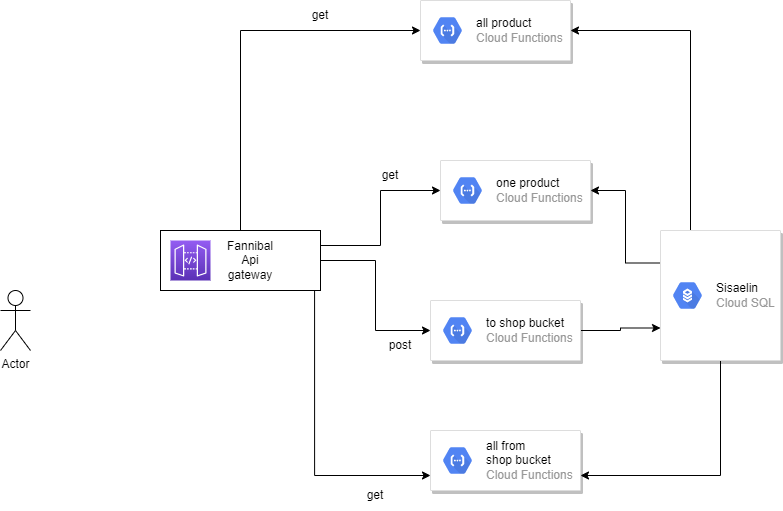

The diagram above was exported from draw.io. Its source (the exported page's mxGraphModel, read from the mxfile embedded in the PNG):
<mxGraphModel dx="1422" dy="914" grid="1" gridSize="10" guides="1" tooltips="1" connect="1" arrows="1" fold="1" page="1" pageScale="1" pageWidth="850" pageHeight="1100" math="0" shadow="0">
  <root>
    <mxCell id="0" />
    <mxCell id="1" parent="0" />
    <mxCell id="_v9y1Lb7ET5QOeXut5tI-17" style="edgeStyle=orthogonalEdgeStyle;rounded=0;orthogonalLoop=1;jettySize=auto;html=1;exitX=1;exitY=0.25;exitDx=0;exitDy=0;entryX=0;entryY=0.5;entryDx=0;entryDy=0;" parent="1" source="_v9y1Lb7ET5QOeXut5tI-15" target="_v9y1Lb7ET5QOeXut5tI-6" edge="1">
      <mxGeometry relative="1" as="geometry" />
    </mxCell>
    <mxCell id="_v9y1Lb7ET5QOeXut5tI-18" style="edgeStyle=orthogonalEdgeStyle;rounded=0;orthogonalLoop=1;jettySize=auto;html=1;exitX=1;exitY=0.5;exitDx=0;exitDy=0;entryX=0;entryY=0.5;entryDx=0;entryDy=0;" parent="1" source="_v9y1Lb7ET5QOeXut5tI-15" target="_v9y1Lb7ET5QOeXut5tI-8" edge="1">
      <mxGeometry relative="1" as="geometry" />
    </mxCell>
    <mxCell id="_v9y1Lb7ET5QOeXut5tI-19" style="edgeStyle=orthogonalEdgeStyle;rounded=0;orthogonalLoop=1;jettySize=auto;html=1;exitX=0.963;exitY=1;exitDx=0;exitDy=0;entryX=0;entryY=0.75;entryDx=0;entryDy=0;exitPerimeter=0;" parent="1" source="_v9y1Lb7ET5QOeXut5tI-15" target="_v9y1Lb7ET5QOeXut5tI-10" edge="1">
      <mxGeometry relative="1" as="geometry" />
    </mxCell>
    <mxCell id="_v9y1Lb7ET5QOeXut5tI-20" style="edgeStyle=orthogonalEdgeStyle;rounded=0;orthogonalLoop=1;jettySize=auto;html=1;exitX=0.5;exitY=0;exitDx=0;exitDy=0;entryX=0;entryY=0.5;entryDx=0;entryDy=0;" parent="1" source="_v9y1Lb7ET5QOeXut5tI-15" target="_v9y1Lb7ET5QOeXut5tI-4" edge="1">
      <mxGeometry relative="1" as="geometry" />
    </mxCell>
    <mxCell id="_v9y1Lb7ET5QOeXut5tI-15" value="" style="rounded=0;whiteSpace=wrap;html=1;" parent="1" vertex="1">
      <mxGeometry x="180" y="270" width="160" height="60" as="geometry" />
    </mxCell>
    <mxCell id="_v9y1Lb7ET5QOeXut5tI-3" value="Actor" style="shape=umlActor;verticalLabelPosition=bottom;verticalAlign=top;html=1;outlineConnect=0;" parent="1" vertex="1">
      <mxGeometry x="20" y="330" width="30" height="60" as="geometry" />
    </mxCell>
    <mxCell id="_v9y1Lb7ET5QOeXut5tI-4" value="" style="strokeColor=#dddddd;shadow=1;strokeWidth=1;rounded=1;absoluteArcSize=1;arcSize=2;" parent="1" vertex="1">
      <mxGeometry x="440" y="40" width="150" height="60" as="geometry" />
    </mxCell>
    <mxCell id="_v9y1Lb7ET5QOeXut5tI-5" value="&lt;font color=&quot;#000000&quot;&gt;all product&lt;/font&gt;&lt;br&gt;Cloud Functions" style="sketch=0;dashed=0;connectable=0;html=1;fillColor=#5184F3;strokeColor=none;shape=mxgraph.gcp2.hexIcon;prIcon=cloud_functions;part=1;labelPosition=right;verticalLabelPosition=middle;align=left;verticalAlign=middle;spacingLeft=5;fontColor=#999999;fontSize=12;" parent="_v9y1Lb7ET5QOeXut5tI-4" vertex="1">
      <mxGeometry y="0.5" width="44" height="39" relative="1" as="geometry">
        <mxPoint x="5" y="-19.5" as="offset" />
      </mxGeometry>
    </mxCell>
    <mxCell id="_v9y1Lb7ET5QOeXut5tI-6" value="" style="strokeColor=#dddddd;shadow=1;strokeWidth=1;rounded=1;absoluteArcSize=1;arcSize=2;" parent="1" vertex="1">
      <mxGeometry x="460" y="200" width="150" height="60" as="geometry" />
    </mxCell>
    <mxCell id="_v9y1Lb7ET5QOeXut5tI-7" value="&lt;font color=&quot;#000000&quot;&gt;one product&lt;/font&gt;&lt;br&gt;Cloud Functions" style="sketch=0;dashed=0;connectable=0;html=1;fillColor=#5184F3;strokeColor=none;shape=mxgraph.gcp2.hexIcon;prIcon=cloud_functions;part=1;labelPosition=right;verticalLabelPosition=middle;align=left;verticalAlign=middle;spacingLeft=5;fontColor=#999999;fontSize=12;" parent="_v9y1Lb7ET5QOeXut5tI-6" vertex="1">
      <mxGeometry y="0.5" width="44" height="39" relative="1" as="geometry">
        <mxPoint x="5" y="-19.5" as="offset" />
      </mxGeometry>
    </mxCell>
    <mxCell id="_v9y1Lb7ET5QOeXut5tI-32" style="edgeStyle=orthogonalEdgeStyle;rounded=0;orthogonalLoop=1;jettySize=auto;html=1;exitX=1;exitY=0.5;exitDx=0;exitDy=0;entryX=0;entryY=0.75;entryDx=0;entryDy=0;" parent="1" source="_v9y1Lb7ET5QOeXut5tI-8" target="_v9y1Lb7ET5QOeXut5tI-21" edge="1">
      <mxGeometry relative="1" as="geometry" />
    </mxCell>
    <mxCell id="_v9y1Lb7ET5QOeXut5tI-8" value="" style="strokeColor=#dddddd;shadow=1;strokeWidth=1;rounded=1;absoluteArcSize=1;arcSize=2;" parent="1" vertex="1">
      <mxGeometry x="450" y="340" width="150" height="60" as="geometry" />
    </mxCell>
    <mxCell id="_v9y1Lb7ET5QOeXut5tI-9" value="&lt;font color=&quot;#000000&quot;&gt;to shop bucket&lt;/font&gt;&lt;br&gt;Cloud Functions" style="sketch=0;dashed=0;connectable=0;html=1;fillColor=#5184F3;strokeColor=none;shape=mxgraph.gcp2.hexIcon;prIcon=cloud_functions;part=1;labelPosition=right;verticalLabelPosition=middle;align=left;verticalAlign=middle;spacingLeft=5;fontColor=#999999;fontSize=12;" parent="_v9y1Lb7ET5QOeXut5tI-8" vertex="1">
      <mxGeometry y="0.5" width="44" height="39" relative="1" as="geometry">
        <mxPoint x="5" y="-19.5" as="offset" />
      </mxGeometry>
    </mxCell>
    <mxCell id="_v9y1Lb7ET5QOeXut5tI-10" value="" style="strokeColor=#dddddd;shadow=1;strokeWidth=1;rounded=1;absoluteArcSize=1;arcSize=2;" parent="1" vertex="1">
      <mxGeometry x="450" y="470" width="150" height="60" as="geometry" />
    </mxCell>
    <mxCell id="_v9y1Lb7ET5QOeXut5tI-11" value="&lt;font color=&quot;#000000&quot;&gt;all from &lt;br&gt;shop bucket&lt;/font&gt;&lt;br&gt;Cloud Functions" style="sketch=0;dashed=0;connectable=0;html=1;fillColor=#5184F3;strokeColor=none;shape=mxgraph.gcp2.hexIcon;prIcon=cloud_functions;part=1;labelPosition=right;verticalLabelPosition=middle;align=left;verticalAlign=middle;spacingLeft=5;fontColor=#999999;fontSize=12;" parent="_v9y1Lb7ET5QOeXut5tI-10" vertex="1">
      <mxGeometry y="0.5" width="44" height="39" relative="1" as="geometry">
        <mxPoint x="5" y="-19.5" as="offset" />
      </mxGeometry>
    </mxCell>
    <mxCell id="_v9y1Lb7ET5QOeXut5tI-14" value="" style="sketch=0;points=[[0,0,0],[0.25,0,0],[0.5,0,0],[0.75,0,0],[1,0,0],[0,1,0],[0.25,1,0],[0.5,1,0],[0.75,1,0],[1,1,0],[0,0.25,0],[0,0.5,0],[0,0.75,0],[1,0.25,0],[1,0.5,0],[1,0.75,0]];outlineConnect=0;fontColor=#232F3E;gradientColor=#945DF2;gradientDirection=north;fillColor=#5A30B5;strokeColor=#ffffff;dashed=0;verticalLabelPosition=bottom;verticalAlign=top;align=center;html=1;fontSize=12;fontStyle=0;aspect=fixed;shape=mxgraph.aws4.resourceIcon;resIcon=mxgraph.aws4.api_gateway;" parent="1" vertex="1">
      <mxGeometry x="190" y="280" width="40" height="40" as="geometry" />
    </mxCell>
    <mxCell id="_v9y1Lb7ET5QOeXut5tI-23" style="edgeStyle=orthogonalEdgeStyle;rounded=0;orthogonalLoop=1;jettySize=auto;html=1;exitX=0.5;exitY=1;exitDx=0;exitDy=0;entryX=1;entryY=0.75;entryDx=0;entryDy=0;" parent="1" source="_v9y1Lb7ET5QOeXut5tI-21" target="_v9y1Lb7ET5QOeXut5tI-10" edge="1">
      <mxGeometry relative="1" as="geometry" />
    </mxCell>
    <mxCell id="_v9y1Lb7ET5QOeXut5tI-25" style="edgeStyle=orthogonalEdgeStyle;rounded=0;orthogonalLoop=1;jettySize=auto;html=1;exitX=0;exitY=0.25;exitDx=0;exitDy=0;entryX=1;entryY=0.5;entryDx=0;entryDy=0;" parent="1" source="_v9y1Lb7ET5QOeXut5tI-21" target="_v9y1Lb7ET5QOeXut5tI-6" edge="1">
      <mxGeometry relative="1" as="geometry" />
    </mxCell>
    <mxCell id="_v9y1Lb7ET5QOeXut5tI-26" style="edgeStyle=orthogonalEdgeStyle;rounded=0;orthogonalLoop=1;jettySize=auto;html=1;exitX=0.25;exitY=0;exitDx=0;exitDy=0;entryX=1;entryY=0.5;entryDx=0;entryDy=0;" parent="1" source="_v9y1Lb7ET5QOeXut5tI-21" target="_v9y1Lb7ET5QOeXut5tI-4" edge="1">
      <mxGeometry relative="1" as="geometry" />
    </mxCell>
    <mxCell id="_v9y1Lb7ET5QOeXut5tI-21" value="" style="strokeColor=#dddddd;shadow=1;strokeWidth=1;rounded=1;absoluteArcSize=1;arcSize=2;" parent="1" vertex="1">
      <mxGeometry x="680" y="270" width="120" height="130" as="geometry" />
    </mxCell>
    <mxCell id="_v9y1Lb7ET5QOeXut5tI-22" value="&lt;font color=&quot;#000000&quot;&gt;Sisaelin&lt;/font&gt;&lt;br&gt;Cloud SQL" style="sketch=0;dashed=0;connectable=0;html=1;fillColor=#5184F3;strokeColor=none;shape=mxgraph.gcp2.hexIcon;prIcon=cloud_sql;part=1;labelPosition=right;verticalLabelPosition=middle;align=left;verticalAlign=middle;spacingLeft=5;fontColor=#999999;fontSize=12;" parent="_v9y1Lb7ET5QOeXut5tI-21" vertex="1">
      <mxGeometry y="0.5" width="44" height="39" relative="1" as="geometry">
        <mxPoint x="5" y="-19.5" as="offset" />
      </mxGeometry>
    </mxCell>
    <mxCell id="_v9y1Lb7ET5QOeXut5tI-28" value="get" style="text;html=1;strokeColor=none;fillColor=none;align=center;verticalAlign=middle;whiteSpace=wrap;rounded=0;" parent="1" vertex="1">
      <mxGeometry x="365" y="520" width="60" height="30" as="geometry" />
    </mxCell>
    <mxCell id="_v9y1Lb7ET5QOeXut5tI-29" value="post" style="text;html=1;strokeColor=none;fillColor=none;align=center;verticalAlign=middle;whiteSpace=wrap;rounded=0;" parent="1" vertex="1">
      <mxGeometry x="390" y="370" width="60" height="30" as="geometry" />
    </mxCell>
    <mxCell id="_v9y1Lb7ET5QOeXut5tI-30" value="get" style="text;html=1;strokeColor=none;fillColor=none;align=center;verticalAlign=middle;whiteSpace=wrap;rounded=0;" parent="1" vertex="1">
      <mxGeometry x="380" y="200" width="60" height="30" as="geometry" />
    </mxCell>
    <mxCell id="_v9y1Lb7ET5QOeXut5tI-31" value="get" style="text;html=1;strokeColor=none;fillColor=none;align=center;verticalAlign=middle;whiteSpace=wrap;rounded=0;" parent="1" vertex="1">
      <mxGeometry x="310" y="40" width="60" height="30" as="geometry" />
    </mxCell>
    <mxCell id="_v9y1Lb7ET5QOeXut5tI-33" value="Fannibal Api gateway" style="text;html=1;strokeColor=none;fillColor=none;align=center;verticalAlign=middle;whiteSpace=wrap;rounded=0;" parent="1" vertex="1">
      <mxGeometry x="240" y="285" width="60" height="30" as="geometry" />
    </mxCell>
  </root>
</mxGraphModel>